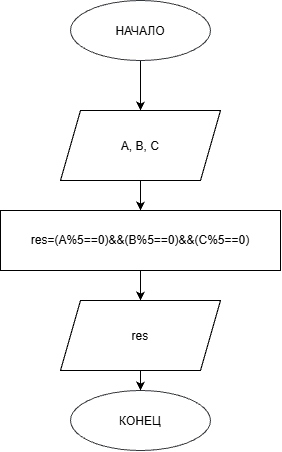

The diagram above was exported from draw.io. Its source (the exported page's mxGraphModel, read from the mxfile embedded in the PNG):
<mxGraphModel dx="1030" dy="535" grid="1" gridSize="10" guides="1" tooltips="1" connect="1" arrows="1" fold="1" page="1" pageScale="1" pageWidth="827" pageHeight="1169" math="0" shadow="0">
  <root>
    <mxCell id="0" />
    <mxCell id="1" parent="0" />
    <mxCell id="nkohpCIhe1odb3LgdCni-3" edge="1" parent="1" source="nkohpCIhe1odb3LgdCni-1" style="edgeStyle=orthogonalEdgeStyle;rounded=0;orthogonalLoop=1;jettySize=auto;html=1;exitX=0.5;exitY=1;exitDx=0;exitDy=0;">
      <mxGeometry relative="1" as="geometry">
        <mxPoint x="400" y="160" as="targetPoint" />
      </mxGeometry>
    </mxCell>
    <mxCell id="nkohpCIhe1odb3LgdCni-1" parent="1" style="ellipse;whiteSpace=wrap;html=1;shapeInside=1;fillColor=light-dark(#FFFFFF,#FFFFFF);strokeColor=#36393d;" value="&lt;span style=&quot;color: light-dark(rgb(0, 0, 0), rgb(0, 0, 0));&quot;&gt;НАЧАЛО&lt;/span&gt;" vertex="1">
      <mxGeometry height="60" width="140" x="330" y="50" as="geometry" />
    </mxCell>
    <mxCell id="nkohpCIhe1odb3LgdCni-11" edge="1" parent="1" source="nkohpCIhe1odb3LgdCni-5" style="edgeStyle=orthogonalEdgeStyle;rounded=0;orthogonalLoop=1;jettySize=auto;html=1;exitX=0.5;exitY=1;exitDx=0;exitDy=0;entryX=0.5;entryY=0;entryDx=0;entryDy=0;">
      <mxGeometry relative="1" as="geometry">
        <mxPoint x="400" y="260" as="targetPoint" />
      </mxGeometry>
    </mxCell>
    <mxCell id="nkohpCIhe1odb3LgdCni-5" parent="1" style="shape=parallelogram;perimeter=parallelogramPerimeter;whiteSpace=wrap;html=1;shapeInside=1;fixedSize=1;fillColor=light-dark(#FFFFFF,#FFFFFF);fontColor=light-dark(#000000,#000000);" value="&lt;div&gt;&lt;br&gt;&lt;/div&gt;&lt;div&gt;A, B, C&lt;/div&gt;" vertex="1">
      <mxGeometry height="70" width="160" x="320" y="160" as="geometry" />
    </mxCell>
    <mxCell id="nkohpCIhe1odb3LgdCni-23" parent="1" style="ellipse;whiteSpace=wrap;html=1;shapeInside=1;fillColor=light-dark(#FFFFFF,#FFFFFF);strokeColor=#36393d;" value="&lt;span style=&quot;color: light-dark(rgb(0, 0, 0), rgb(0, 0, 0));&quot;&gt;КОНЕЦ&lt;/span&gt;" vertex="1">
      <mxGeometry height="60" width="140" x="330" y="440" as="geometry" />
    </mxCell>
    <mxCell id="baCh-z63dJsUiJaYfDok-4" edge="1" parent="1" source="baCh-z63dJsUiJaYfDok-1" style="edgeStyle=orthogonalEdgeStyle;rounded=0;orthogonalLoop=1;jettySize=auto;html=1;exitX=0.5;exitY=1;exitDx=0;exitDy=0;" target="baCh-z63dJsUiJaYfDok-3">
      <mxGeometry relative="1" as="geometry" />
    </mxCell>
    <mxCell id="baCh-z63dJsUiJaYfDok-1" parent="1" style="rounded=0;whiteSpace=wrap;html=1;fillColor=light-dark(#FFFFFF,#FFFFFF);" value="&lt;span style=&quot;color: light-dark(rgb(0, 0, 0), rgb(0, 0, 0));&quot;&gt;res=(A%5==0)&amp;amp;&amp;amp;(B%5==0)&amp;amp;&amp;amp;(C%5==0)&lt;/span&gt;" vertex="1">
      <mxGeometry height="60" width="280" x="260" y="260" as="geometry" />
    </mxCell>
    <mxCell id="baCh-z63dJsUiJaYfDok-6" edge="1" parent="1" source="baCh-z63dJsUiJaYfDok-3" style="edgeStyle=orthogonalEdgeStyle;rounded=0;orthogonalLoop=1;jettySize=auto;html=1;exitX=0.5;exitY=1;exitDx=0;exitDy=0;entryX=0.5;entryY=0;entryDx=0;entryDy=0;" target="nkohpCIhe1odb3LgdCni-23">
      <mxGeometry relative="1" as="geometry" />
    </mxCell>
    <mxCell id="baCh-z63dJsUiJaYfDok-3" parent="1" style="shape=parallelogram;perimeter=parallelogramPerimeter;whiteSpace=wrap;html=1;shapeInside=1;fixedSize=1;fillColor=light-dark(#FFFFFF,#FFFFFF);fontColor=light-dark(#000000,#000000);" value="res" vertex="1">
      <mxGeometry height="70" width="160" x="320" y="350" as="geometry" />
    </mxCell>
  </root>
</mxGraphModel>